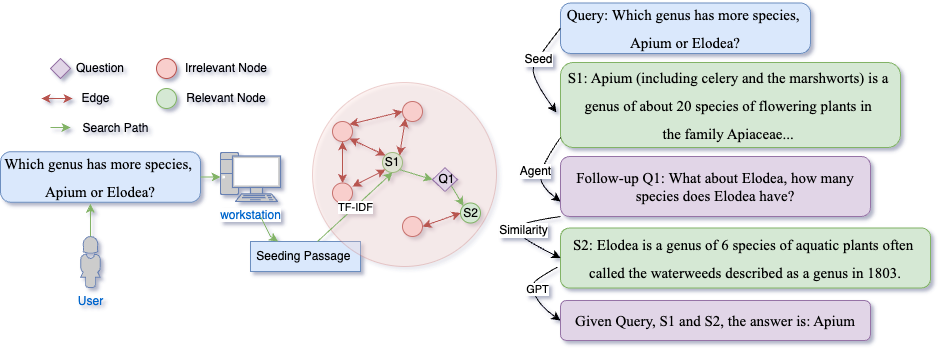

The diagram above was exported from draw.io. Its source (the exported page's mxGraphModel, read from the mxfile embedded in the PNG):
<mxGraphModel dx="4414" dy="781" grid="0" gridSize="10" guides="1" tooltips="1" connect="1" arrows="1" fold="1" page="1" pageScale="1" pageWidth="1100" pageHeight="850" background="none" math="0" shadow="1">
  <root>
    <mxCell id="0" />
    <mxCell id="1" parent="0" />
    <mxCell id="5fc5e51f7ca293a3-134" value="workstation" style="fontColor=#0066CC;verticalAlign=top;verticalLabelPosition=bottom;labelPosition=center;align=center;html=1;fillColor=#CCCCCC;strokeColor=#6881B3;gradientColor=none;gradientDirection=north;strokeWidth=2;shape=mxgraph.networks.pc;rounded=1;shadow=0;comic=0;labelBackgroundColor=#ffffff;" parent="1" vertex="1">
      <mxGeometry x="-3010" y="186" width="60" height="49" as="geometry" />
    </mxCell>
    <mxCell id="b0L60bWWe-7_pZ7qsyYH-1" value="&lt;div style=&quot;line-height: 27px; white-space: pre; font-size: 15px;&quot;&gt;&lt;font face=&quot;Times New Roman&quot;&gt;&lt;font style=&quot;font-size: 15px;&quot;&gt;Which genus has more species, &lt;/font&gt;&lt;/font&gt;&lt;/div&gt;&lt;div style=&quot;line-height: 27px; white-space: pre; font-size: 15px;&quot;&gt;&lt;font face=&quot;Times New Roman&quot;&gt;&lt;span style=&quot;background-color: initial;&quot;&gt;Apium or Elodea?&lt;/span&gt;&lt;/font&gt;&lt;/div&gt;" style="rounded=1;whiteSpace=wrap;html=1;arcSize=20;fillColor=#dae8fc;strokeColor=#6c8ebf;" parent="1" vertex="1">
      <mxGeometry x="-3230" y="185.25" width="200" height="50.5" as="geometry" />
    </mxCell>
    <mxCell id="b0L60bWWe-7_pZ7qsyYH-2" value="" style="endArrow=classic;html=1;rounded=0;exitX=1;exitY=0.5;exitDx=0;exitDy=0;entryX=0;entryY=0.5;entryDx=0;entryDy=0;entryPerimeter=0;fillColor=#d5e8d4;strokeColor=#82b366;" parent="1" source="b0L60bWWe-7_pZ7qsyYH-1" target="5fc5e51f7ca293a3-134" edge="1">
      <mxGeometry width="50" height="50" relative="1" as="geometry">
        <mxPoint x="-3070" y="226" as="sourcePoint" />
        <mxPoint x="-3020" y="206" as="targetPoint" />
      </mxGeometry>
    </mxCell>
    <mxCell id="b0L60bWWe-7_pZ7qsyYH-4" value="" style="verticalLabelPosition=bottom;verticalAlign=top;html=1;shape=mxgraph.flowchart.on-page_reference;fillColor=#f8cecc;strokeColor=#b85450;" parent="1" vertex="1">
      <mxGeometry x="-2898" y="155" width="20" height="20" as="geometry" />
    </mxCell>
    <mxCell id="b0L60bWWe-7_pZ7qsyYH-6" value="" style="verticalLabelPosition=bottom;verticalAlign=top;html=1;shape=mxgraph.flowchart.on-page_reference;direction=south;fillColor=#d5e8d4;strokeColor=#82b366;" parent="1" vertex="1">
      <mxGeometry x="-2848" y="186" width="20" height="20" as="geometry" />
    </mxCell>
    <mxCell id="b0L60bWWe-7_pZ7qsyYH-9" value="" style="verticalLabelPosition=bottom;verticalAlign=top;html=1;shape=mxgraph.flowchart.on-page_reference;fillColor=#f8cecc;strokeColor=#b85450;" parent="1" vertex="1">
      <mxGeometry x="-2828" y="135" width="20" height="20" as="geometry" />
    </mxCell>
    <mxCell id="b0L60bWWe-7_pZ7qsyYH-15" value="" style="verticalLabelPosition=bottom;verticalAlign=top;html=1;shape=mxgraph.flowchart.on-page_reference;fillColor=#f8cecc;strokeColor=#b85450;" parent="1" vertex="1">
      <mxGeometry x="-2828" y="250" width="20" height="20" as="geometry" />
    </mxCell>
    <mxCell id="b0L60bWWe-7_pZ7qsyYH-16" value="" style="verticalLabelPosition=bottom;verticalAlign=top;html=1;shape=mxgraph.flowchart.on-page_reference;fillColor=#f8cecc;strokeColor=#b85450;" parent="1" vertex="1">
      <mxGeometry x="-2898" y="216.5" width="20" height="20" as="geometry" />
    </mxCell>
    <mxCell id="b0L60bWWe-7_pZ7qsyYH-18" value="" style="verticalLabelPosition=bottom;verticalAlign=top;html=1;shape=mxgraph.flowchart.on-page_reference;fillColor=#d5e8d4;strokeColor=#82b366;" parent="1" vertex="1">
      <mxGeometry x="-3074" y="122" width="20" height="20" as="geometry" />
    </mxCell>
    <mxCell id="b0L60bWWe-7_pZ7qsyYH-19" value="Relevant Node" style="text;html=1;align=center;verticalAlign=middle;whiteSpace=wrap;rounded=0;" parent="1" vertex="1">
      <mxGeometry x="-3049" y="117" width="90" height="30" as="geometry" />
    </mxCell>
    <mxCell id="b0L60bWWe-7_pZ7qsyYH-22" value="" style="verticalLabelPosition=bottom;verticalAlign=top;html=1;shape=mxgraph.flowchart.on-page_reference;fillColor=#f8cecc;strokeColor=#b85450;" parent="1" vertex="1">
      <mxGeometry x="-3074" y="92" width="20" height="20" as="geometry" />
    </mxCell>
    <mxCell id="b0L60bWWe-7_pZ7qsyYH-24" value="Irrelevant Node" style="text;html=1;align=center;verticalAlign=middle;whiteSpace=wrap;rounded=0;" parent="1" vertex="1">
      <mxGeometry x="-3054" y="87" width="100" height="30" as="geometry" />
    </mxCell>
    <mxCell id="b0L60bWWe-7_pZ7qsyYH-53" value="Question" style="text;html=1;align=center;verticalAlign=middle;whiteSpace=wrap;rounded=0;" parent="1" vertex="1">
      <mxGeometry x="-3160" y="87" width="60" height="30" as="geometry" />
    </mxCell>
    <mxCell id="b0L60bWWe-7_pZ7qsyYH-58" value="Seeding Passage&amp;nbsp;" style="text;html=1;align=center;verticalAlign=middle;whiteSpace=wrap;rounded=0;fillColor=#dae8fc;strokeColor=#6c8ebf;" parent="1" vertex="1">
      <mxGeometry x="-2980" y="275" width="110" height="30" as="geometry" />
    </mxCell>
    <mxCell id="b0L60bWWe-7_pZ7qsyYH-64" value="" style="endArrow=classic;html=1;rounded=0;entryX=0.25;entryY=0;entryDx=0;entryDy=0;fillColor=#d5e8d4;strokeColor=#82b366;" parent="1" target="b0L60bWWe-7_pZ7qsyYH-58" edge="1">
      <mxGeometry width="50" height="50" relative="1" as="geometry">
        <mxPoint x="-2970" y="250" as="sourcePoint" />
        <mxPoint x="-2820" y="276" as="targetPoint" />
        <Array as="points">
          <mxPoint x="-2960" y="270" />
        </Array>
      </mxGeometry>
    </mxCell>
    <mxCell id="b0L60bWWe-7_pZ7qsyYH-73" value="User" style="fontColor=#0066CC;verticalAlign=top;verticalLabelPosition=bottom;labelPosition=center;align=center;html=1;outlineConnect=0;fillColor=#CCCCCC;strokeColor=#6881B3;gradientColor=none;gradientDirection=north;strokeWidth=2;shape=mxgraph.networks.user_female;" parent="1" vertex="1">
      <mxGeometry x="-3150" y="270" width="20" height="51" as="geometry" />
    </mxCell>
    <mxCell id="b0L60bWWe-7_pZ7qsyYH-75" style="edgeStyle=orthogonalEdgeStyle;rounded=0;orthogonalLoop=1;jettySize=auto;html=1;exitX=0.5;exitY=0;exitDx=0;exitDy=0;exitPerimeter=0;entryX=0.45;entryY=1.03;entryDx=0;entryDy=0;entryPerimeter=0;fillColor=#d5e8d4;strokeColor=#82b366;" parent="1" source="b0L60bWWe-7_pZ7qsyYH-73" target="b0L60bWWe-7_pZ7qsyYH-1" edge="1">
      <mxGeometry relative="1" as="geometry" />
    </mxCell>
    <mxCell id="b0L60bWWe-7_pZ7qsyYH-77" value="Edge" style="text;html=1;align=center;verticalAlign=middle;resizable=0;points=[];autosize=1;strokeColor=none;fillColor=none;" parent="1" vertex="1">
      <mxGeometry x="-3160" y="117" width="50" height="30" as="geometry" />
    </mxCell>
    <mxCell id="b0L60bWWe-7_pZ7qsyYH-78" value="" style="endArrow=classic;html=1;rounded=0;fillColor=#d5e8d4;strokeColor=#82b366;" parent="1" edge="1">
      <mxGeometry width="50" height="50" relative="1" as="geometry">
        <mxPoint x="-3180" y="161" as="sourcePoint" />
        <mxPoint x="-3160" y="161" as="targetPoint" />
      </mxGeometry>
    </mxCell>
    <mxCell id="b0L60bWWe-7_pZ7qsyYH-79" value="Search Path" style="text;html=1;align=center;verticalAlign=middle;resizable=0;points=[];autosize=1;strokeColor=none;fillColor=none;" parent="1" vertex="1">
      <mxGeometry x="-3160" y="147" width="90" height="30" as="geometry" />
    </mxCell>
    <mxCell id="b0L60bWWe-7_pZ7qsyYH-80" value="" style="ellipse;whiteSpace=wrap;html=1;aspect=fixed;fillColor=#f8cecc;strokeColor=#b85450;opacity=25;fillStyle=auto;" parent="1" vertex="1">
      <mxGeometry x="-2918" y="116" width="184" height="184" as="geometry" />
    </mxCell>
    <mxCell id="b0L60bWWe-7_pZ7qsyYH-88" value="&lt;div style=&quot;line-height: 27px; white-space: pre; font-size: 15px;&quot;&gt;&lt;font face=&quot;Times New Roman&quot;&gt;&lt;font style=&quot;font-size: 15px;&quot;&gt;S1: Apium (including celery and the marshworts) &lt;/font&gt;&lt;span style=&quot;background-color: initial;&quot;&gt;is a &lt;/span&gt;&lt;/font&gt;&lt;/div&gt;&lt;div style=&quot;line-height: 27px; white-space: pre; font-size: 15px;&quot;&gt;&lt;font face=&quot;Times New Roman&quot;&gt;&lt;span style=&quot;background-color: initial;&quot;&gt;genus of about 20 species of &lt;/span&gt;&lt;span style=&quot;background-color: initial;&quot;&gt;flowering plants in &lt;/span&gt;&lt;/font&gt;&lt;/div&gt;&lt;div style=&quot;line-height: 27px; white-space: pre; font-size: 15px;&quot;&gt;&lt;font face=&quot;Times New Roman&quot;&gt;&lt;span style=&quot;background-color: initial;&quot;&gt;the family Apiaceae... &lt;/span&gt;&lt;/font&gt;&lt;/div&gt;" style="rounded=1;whiteSpace=wrap;html=1;fillColor=#d5e8d4;strokeColor=#82b366;" parent="1" vertex="1">
      <mxGeometry x="-2670" y="96" width="340" height="85" as="geometry" />
    </mxCell>
    <mxCell id="b0L60bWWe-7_pZ7qsyYH-90" value="&lt;font face=&quot;Times New Roman&quot;&gt;&lt;font style=&quot;font-size: 15px;&quot;&gt;Follow-up Q1: What about Elodea, how many species does&amp;nbsp;&lt;/font&gt;&lt;span style=&quot;font-size: 15px; background-color: initial;&quot;&gt;Elodea have?&lt;/span&gt;&lt;/font&gt;" style="rounded=1;whiteSpace=wrap;html=1;fillColor=#e1d5e7;strokeColor=#9673a6;" parent="1" vertex="1">
      <mxGeometry x="-2670" y="190" width="310" height="60" as="geometry" />
    </mxCell>
    <mxCell id="b0L60bWWe-7_pZ7qsyYH-92" value="&lt;div style=&quot;line-height: 27px; white-space: pre; font-size: 15px;&quot;&gt;&lt;font face=&quot;Times New Roman&quot;&gt;&lt;font style=&quot;font-size: 15px;&quot;&gt;S2: Elodea is a genus of 6 species of aquatic plants often &lt;/font&gt;&lt;/font&gt;&lt;/div&gt;&lt;div style=&quot;line-height: 27px; white-space: pre; font-size: 15px;&quot;&gt;&lt;font face=&quot;Times New Roman&quot;&gt;&lt;span style=&quot;background-color: initial;&quot;&gt;called the waterweeds described as a genus in 1803.&lt;/span&gt;&lt;/font&gt;&lt;/div&gt;" style="rounded=1;whiteSpace=wrap;html=1;fillColor=#d5e8d4;strokeColor=#82b366;" parent="1" vertex="1">
      <mxGeometry x="-2670" y="261.5" width="370" height="60" as="geometry" />
    </mxCell>
    <mxCell id="b0L60bWWe-7_pZ7qsyYH-98" value="" style="verticalLabelPosition=bottom;verticalAlign=top;html=1;shape=mxgraph.flowchart.on-page_reference;direction=south;fillColor=#d5e8d4;strokeColor=#82b366;" parent="1" vertex="1">
      <mxGeometry x="-2770" y="236.5" width="20" height="20" as="geometry" />
    </mxCell>
    <mxCell id="b0L60bWWe-7_pZ7qsyYH-104" value="" style="endArrow=classic;html=1;rounded=0;exitX=0.5;exitY=0;exitDx=0;exitDy=0;entryX=1;entryY=0.5;entryDx=0;entryDy=0;entryPerimeter=0;fillColor=#d5e8d4;strokeColor=#82b366;" parent="1" target="b0L60bWWe-7_pZ7qsyYH-6" edge="1">
      <mxGeometry width="50" height="50" relative="1" as="geometry">
        <mxPoint x="-2913" y="275" as="sourcePoint" />
        <mxPoint x="-2538" y="220" as="targetPoint" />
      </mxGeometry>
    </mxCell>
    <mxCell id="b0L60bWWe-7_pZ7qsyYH-105" value="TF-IDF" style="edgeLabel;html=1;align=center;verticalAlign=middle;resizable=0;points=[];" parent="b0L60bWWe-7_pZ7qsyYH-104" vertex="1" connectable="0">
      <mxGeometry x="0.0074" relative="1" as="geometry">
        <mxPoint as="offset" />
      </mxGeometry>
    </mxCell>
    <mxCell id="b0L60bWWe-7_pZ7qsyYH-109" value="" style="endArrow=classic;html=1;rounded=0;exitX=0.855;exitY=0.145;exitDx=0;exitDy=0;exitPerimeter=0;entryX=0;entryY=0.5;entryDx=0;entryDy=0;fillColor=#d5e8d4;strokeColor=#82b366;" parent="1" source="b0L60bWWe-7_pZ7qsyYH-6" target="b0L60bWWe-7_pZ7qsyYH-110" edge="1">
      <mxGeometry width="50" height="50" relative="1" as="geometry">
        <mxPoint x="-2842" y="208" as="sourcePoint" />
        <mxPoint x="-2818" y="220" as="targetPoint" />
      </mxGeometry>
    </mxCell>
    <mxCell id="b0L60bWWe-7_pZ7qsyYH-110" value="" style="rhombus;whiteSpace=wrap;html=1;fillColor=#e1d5e7;strokeColor=#9673a6;" parent="1" vertex="1">
      <mxGeometry x="-2798" y="201.25" width="25" height="23.75" as="geometry" />
    </mxCell>
    <mxCell id="b0L60bWWe-7_pZ7qsyYH-113" value="" style="rhombus;whiteSpace=wrap;html=1;fillColor=#e1d5e7;strokeColor=#9673a6;" parent="1" vertex="1">
      <mxGeometry x="-3180" y="92" width="20" height="20" as="geometry" />
    </mxCell>
    <mxCell id="b0L60bWWe-7_pZ7qsyYH-114" value="" style="endArrow=classic;html=1;rounded=0;exitX=1;exitY=1;exitDx=0;exitDy=0;entryX=0.145;entryY=0.855;entryDx=0;entryDy=0;entryPerimeter=0;fillColor=#d5e8d4;strokeColor=#82b366;" parent="1" source="b0L60bWWe-7_pZ7qsyYH-110" target="b0L60bWWe-7_pZ7qsyYH-98" edge="1">
      <mxGeometry width="50" height="50" relative="1" as="geometry">
        <mxPoint x="-2688" y="270" as="sourcePoint" />
        <mxPoint x="-2638" y="220" as="targetPoint" />
        <Array as="points" />
      </mxGeometry>
    </mxCell>
    <mxCell id="b0L60bWWe-7_pZ7qsyYH-117" value="" style="endArrow=classic;startArrow=classic;html=1;rounded=0;exitX=0.855;exitY=0.855;exitDx=0;exitDy=0;exitPerimeter=0;entryX=0.145;entryY=0.855;entryDx=0;entryDy=0;entryPerimeter=0;fillColor=#f8cecc;strokeColor=#b85450;" parent="1" source="b0L60bWWe-7_pZ7qsyYH-4" target="b0L60bWWe-7_pZ7qsyYH-6" edge="1">
      <mxGeometry width="50" height="50" relative="1" as="geometry">
        <mxPoint x="-2658" y="290" as="sourcePoint" />
        <mxPoint x="-2608" y="240" as="targetPoint" />
      </mxGeometry>
    </mxCell>
    <mxCell id="b0L60bWWe-7_pZ7qsyYH-118" value="" style="endArrow=classic;startArrow=classic;html=1;rounded=0;exitX=0.5;exitY=1;exitDx=0;exitDy=0;exitPerimeter=0;entryX=0.5;entryY=0;entryDx=0;entryDy=0;entryPerimeter=0;fillColor=#f8cecc;strokeColor=#b85450;" parent="1" source="b0L60bWWe-7_pZ7qsyYH-4" target="b0L60bWWe-7_pZ7qsyYH-16" edge="1">
      <mxGeometry width="50" height="50" relative="1" as="geometry">
        <mxPoint x="-2658" y="290" as="sourcePoint" />
        <mxPoint x="-2608" y="240" as="targetPoint" />
        <Array as="points">
          <mxPoint x="-2888" y="190" />
        </Array>
      </mxGeometry>
    </mxCell>
    <mxCell id="b0L60bWWe-7_pZ7qsyYH-119" value="" style="endArrow=classic;startArrow=classic;html=1;rounded=0;exitX=0.855;exitY=0.145;exitDx=0;exitDy=0;exitPerimeter=0;entryX=0;entryY=0.5;entryDx=0;entryDy=0;entryPerimeter=0;fillColor=#f8cecc;strokeColor=#b85450;" parent="1" source="b0L60bWWe-7_pZ7qsyYH-4" target="b0L60bWWe-7_pZ7qsyYH-9" edge="1">
      <mxGeometry width="50" height="50" relative="1" as="geometry">
        <mxPoint x="-2658" y="290" as="sourcePoint" />
        <mxPoint x="-2608" y="240" as="targetPoint" />
      </mxGeometry>
    </mxCell>
    <mxCell id="b0L60bWWe-7_pZ7qsyYH-120" value="" style="endArrow=classic;startArrow=classic;html=1;rounded=0;entryX=0.855;entryY=0.855;entryDx=0;entryDy=0;entryPerimeter=0;fillColor=#f8cecc;strokeColor=#b85450;" parent="1" target="b0L60bWWe-7_pZ7qsyYH-6" edge="1">
      <mxGeometry width="50" height="50" relative="1" as="geometry">
        <mxPoint x="-2878" y="220" as="sourcePoint" />
        <mxPoint x="-2608" y="240" as="targetPoint" />
      </mxGeometry>
    </mxCell>
    <mxCell id="b0L60bWWe-7_pZ7qsyYH-121" value="" style="endArrow=classic;startArrow=classic;html=1;rounded=0;exitX=1;exitY=0.5;exitDx=0;exitDy=0;exitPerimeter=0;entryX=0.5;entryY=1;entryDx=0;entryDy=0;entryPerimeter=0;fillColor=#f8cecc;strokeColor=#b85450;" parent="1" source="b0L60bWWe-7_pZ7qsyYH-15" target="b0L60bWWe-7_pZ7qsyYH-98" edge="1">
      <mxGeometry width="50" height="50" relative="1" as="geometry">
        <mxPoint x="-2658" y="290" as="sourcePoint" />
        <mxPoint x="-2608" y="240" as="targetPoint" />
      </mxGeometry>
    </mxCell>
    <mxCell id="b0L60bWWe-7_pZ7qsyYH-122" value="" style="endArrow=classic;startArrow=classic;html=1;rounded=0;exitX=0.145;exitY=0.145;exitDx=0;exitDy=0;exitPerimeter=0;entryX=0.145;entryY=0.855;entryDx=0;entryDy=0;entryPerimeter=0;fillColor=#f8cecc;strokeColor=#b85450;" parent="1" source="b0L60bWWe-7_pZ7qsyYH-6" target="b0L60bWWe-7_pZ7qsyYH-9" edge="1">
      <mxGeometry width="50" height="50" relative="1" as="geometry">
        <mxPoint x="-2658" y="290" as="sourcePoint" />
        <mxPoint x="-2608" y="240" as="targetPoint" />
      </mxGeometry>
    </mxCell>
    <mxCell id="b0L60bWWe-7_pZ7qsyYH-123" value="S1" style="text;html=1;align=center;verticalAlign=middle;whiteSpace=wrap;rounded=0;" parent="1" vertex="1">
      <mxGeometry x="-2868" y="181" width="60" height="30" as="geometry" />
    </mxCell>
    <mxCell id="b0L60bWWe-7_pZ7qsyYH-125" value="Q1" style="text;html=1;align=center;verticalAlign=middle;resizable=0;points=[];autosize=1;strokeColor=none;fillColor=none;" parent="1" vertex="1">
      <mxGeometry x="-2801.5" y="200.13" width="34" height="26" as="geometry" />
    </mxCell>
    <mxCell id="b0L60bWWe-7_pZ7qsyYH-126" value="S2" style="text;html=1;align=center;verticalAlign=middle;resizable=0;points=[];autosize=1;strokeColor=none;fillColor=none;" parent="1" vertex="1">
      <mxGeometry x="-2780" y="231.5" width="40" height="30" as="geometry" />
    </mxCell>
    <mxCell id="b0L60bWWe-7_pZ7qsyYH-127" value="&lt;div style=&quot;line-height: 27px; white-space: pre; font-size: 15px;&quot;&gt;&lt;font face=&quot;Times New Roman&quot;&gt;&lt;font style=&quot;font-size: 15px;&quot;&gt;Query: Which genus has more species, &lt;/font&gt;&lt;/font&gt;&lt;/div&gt;&lt;div style=&quot;line-height: 27px; white-space: pre; font-size: 15px;&quot;&gt;&lt;font face=&quot;Times New Roman&quot;&gt;&lt;span style=&quot;background-color: initial;&quot;&gt;Apium or Elodea?&lt;/span&gt;&lt;/font&gt;&lt;/div&gt;" style="rounded=1;whiteSpace=wrap;html=1;arcSize=20;fillColor=#dae8fc;strokeColor=#6c8ebf;" parent="1" vertex="1">
      <mxGeometry x="-2670" y="36.5" width="250" height="50.5" as="geometry" />
    </mxCell>
    <mxCell id="q_kny10aG3jn-odjVL2r-1" value="" style="curved=1;endArrow=classic;html=1;rounded=0;entryX=-0.012;entryY=0.588;entryDx=0;entryDy=0;entryPerimeter=0;exitX=0;exitY=0.5;exitDx=0;exitDy=0;" parent="1" source="b0L60bWWe-7_pZ7qsyYH-127" target="b0L60bWWe-7_pZ7qsyYH-88" edge="1">
      <mxGeometry width="50" height="50" relative="1" as="geometry">
        <mxPoint x="-2690" y="72" as="sourcePoint" />
        <mxPoint x="-2685.1" y="172.00000000000003" as="targetPoint" />
        <Array as="points">
          <mxPoint x="-2694" y="92" />
          <mxPoint x="-2700" y="110" />
        </Array>
      </mxGeometry>
    </mxCell>
    <mxCell id="q_kny10aG3jn-odjVL2r-3" value="&lt;font style=&quot;font-size: 12px;&quot;&gt;Seed&lt;/font&gt;" style="edgeLabel;html=1;align=center;verticalAlign=middle;resizable=0;points=[];" parent="q_kny10aG3jn-odjVL2r-1" vertex="1" connectable="0">
      <mxGeometry x="-0.2458" y="2" relative="1" as="geometry">
        <mxPoint as="offset" />
      </mxGeometry>
    </mxCell>
    <mxCell id="q_kny10aG3jn-odjVL2r-4" value="" style="curved=1;endArrow=classic;html=1;rounded=0;entryX=0;entryY=0.75;entryDx=0;entryDy=0;exitX=0;exitY=0.882;exitDx=0;exitDy=0;exitPerimeter=0;" parent="1" source="b0L60bWWe-7_pZ7qsyYH-88" target="b0L60bWWe-7_pZ7qsyYH-90" edge="1">
      <mxGeometry width="50" height="50" relative="1" as="geometry">
        <mxPoint x="-2710" y="250" as="sourcePoint" />
        <mxPoint x="-2660" y="200" as="targetPoint" />
        <Array as="points">
          <mxPoint x="-2690" y="200" />
          <mxPoint x="-2690" y="220" />
        </Array>
      </mxGeometry>
    </mxCell>
    <mxCell id="q_kny10aG3jn-odjVL2r-5" value="&lt;font style=&quot;font-size: 12px;&quot;&gt;Agent&lt;/font&gt;" style="edgeLabel;html=1;align=center;verticalAlign=middle;resizable=0;points=[];" parent="q_kny10aG3jn-odjVL2r-4" vertex="1" connectable="0">
      <mxGeometry x="-0.0122" y="3" relative="1" as="geometry">
        <mxPoint x="-9" as="offset" />
      </mxGeometry>
    </mxCell>
    <mxCell id="q_kny10aG3jn-odjVL2r-6" value="" style="curved=1;endArrow=classic;html=1;rounded=0;entryX=0;entryY=0.5;entryDx=0;entryDy=0;exitX=0;exitY=1;exitDx=0;exitDy=0;" parent="1" source="b0L60bWWe-7_pZ7qsyYH-90" target="b0L60bWWe-7_pZ7qsyYH-92" edge="1">
      <mxGeometry width="50" height="50" relative="1" as="geometry">
        <mxPoint x="-2780" y="330" as="sourcePoint" />
        <mxPoint x="-2730" y="280" as="targetPoint" />
        <Array as="points">
          <mxPoint x="-2697" y="254" />
          <mxPoint x="-2713" y="260" />
          <mxPoint x="-2711" y="271" />
        </Array>
      </mxGeometry>
    </mxCell>
    <mxCell id="q_kny10aG3jn-odjVL2r-7" value="&lt;font style=&quot;font-size: 12px;&quot;&gt;Similarity&lt;/font&gt;" style="edgeLabel;html=1;align=center;verticalAlign=middle;resizable=0;points=[];" parent="q_kny10aG3jn-odjVL2r-6" vertex="1" connectable="0">
      <mxGeometry x="0.1142" relative="1" as="geometry">
        <mxPoint x="3" y="-8" as="offset" />
      </mxGeometry>
    </mxCell>
    <mxCell id="q_kny10aG3jn-odjVL2r-8" value="&lt;font style=&quot;font-size: 15px;&quot; face=&quot;Times New Roman&quot;&gt;Given Query, S1 and S2, the answer is: Apium&lt;/font&gt;" style="rounded=1;whiteSpace=wrap;html=1;fillColor=#e1d5e7;strokeColor=#9673a6;align=center;" parent="1" vertex="1">
      <mxGeometry x="-2670" y="334" width="310" height="40" as="geometry" />
    </mxCell>
    <mxCell id="q_kny10aG3jn-odjVL2r-9" value="" style="curved=1;endArrow=classic;html=1;rounded=0;entryX=0;entryY=0.5;entryDx=0;entryDy=0;exitX=-0.008;exitY=0.65;exitDx=0;exitDy=0;exitPerimeter=0;" parent="1" source="b0L60bWWe-7_pZ7qsyYH-92" target="q_kny10aG3jn-odjVL2r-8" edge="1">
      <mxGeometry width="50" height="50" relative="1" as="geometry">
        <mxPoint x="-2740" y="330" as="sourcePoint" />
        <mxPoint x="-2690" y="330" as="targetPoint" />
        <Array as="points">
          <mxPoint x="-2690" y="310" />
          <mxPoint x="-2700" y="319" />
          <mxPoint x="-2690" y="340" />
        </Array>
      </mxGeometry>
    </mxCell>
    <mxCell id="q_kny10aG3jn-odjVL2r-10" value="GPT" style="edgeLabel;html=1;align=center;verticalAlign=middle;resizable=0;points=[];" parent="q_kny10aG3jn-odjVL2r-9" vertex="1" connectable="0">
      <mxGeometry x="0.216" y="1" relative="1" as="geometry">
        <mxPoint x="-1" y="-11" as="offset" />
      </mxGeometry>
    </mxCell>
    <mxCell id="5Z-_m6N5-xBD3gs3abUF-3" value="" style="endArrow=classic;startArrow=classic;html=1;rounded=0;fillColor=#f8cecc;strokeColor=#b85450;" edge="1" parent="1">
      <mxGeometry width="50" height="50" relative="1" as="geometry">
        <mxPoint x="-3189" y="132" as="sourcePoint" />
        <mxPoint x="-3158" y="132" as="targetPoint" />
      </mxGeometry>
    </mxCell>
  </root>
</mxGraphModel>